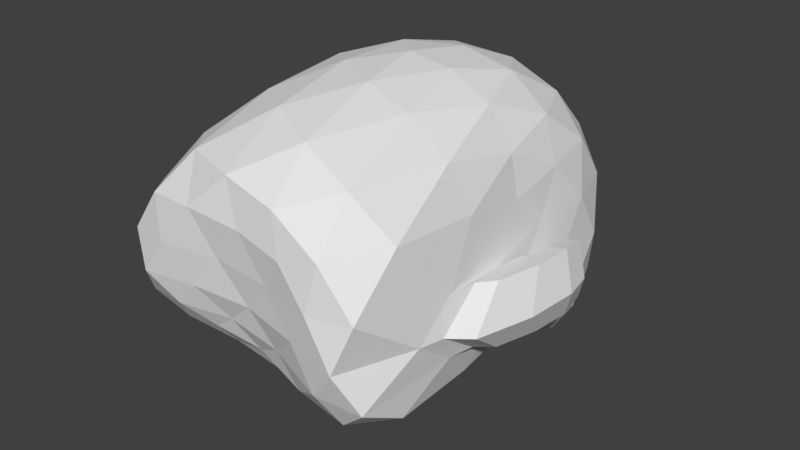 # Source: PunchKawiczka.blend  (saved by Blender 2.77.0; exported with 4.5.12 LTS)
import bpy
from mathutils import Matrix  # noqa: F401  (used for matrix-valued properties, if any)

bpy.ops.wm.read_factory_settings(use_empty=True)
scene = bpy.context.scene
scene.name = 'Scene'

# ---- collections
col_collection_1 = bpy.data.collections.new('Collection 1'); scene.collection.children.link(col_collection_1)

# ---- world
world_world = bpy.data.worlds.new('World'); scene.world = world_world
world_world.color = (0.05088, 0.05088, 0.05088)
world_world.use_sun_shadow = False
world_world.sun_shadow_jitter_overblur = 0.0
world_world.cycles.sampling_method = 'MANUAL'

# ---- meshes
me_icosphere_001 = bpy.data.meshes.new('Icosphere.001')
me_icosphere_001.from_pydata([(1.241e-16, -0.07741, -0.4411), (0.6898, -1.14, -0.2778), (-0.2766, -1.32, -0.109), (-0.8522, -0.1842, -0.2207), (-0.2764, 0.6126, -0.4983), (0.6267, 0.359, -0.4336), (0.2762, -1.442, 0.476), (-0.7236, -1.19, 0.4719), (-0.7191, 0.3832, 0.4459), (0.2716, 0.6861, 0.4472), (0.6436, -0.2648, 0.4346), (1.89e-18, -0.2645, 1.009), (-0.2329, -1.241, -0.213), (-0.1625, -0.9621, -0.3209), (-0.07761, -0.4218, -0.3548), (0.1978, -0.29, -0.401), (0.4034, -0.6148, -0.4118), (0.5769, -0.9461, -0.4043), (0.5318, -1.349, -0.2708), (0.2627, -1.341, -0.2177), (-0.02992, -1.284, -0.1546), (0.6486, 0.1542, -0.3666), (0.6355, -0.1581, -0.2395), (0.6693, -0.6699, -0.2852), (0.1979, 0.05666, -0.5538), (0.3971, 0.1893, -0.6195), (0.5471, 0.2942, -0.5726), (-0.7399, -0.1411, -0.3127), (-0.5256, -0.101, -0.3803), (-0.2511, -0.07297, -0.4147), (-0.484, -1.314, -0.1421), (-0.6882, -1.031, -0.191), (-0.8113, -0.5532, -0.2544), (-0.2328, 0.4946, -0.6847), (-0.1625, 0.3275, -0.7528), (-0.07761, 0.1314, -0.6382), (-0.8088, 0.08544, -0.3461), (-0.6858, 0.3118, -0.5048), (-0.484, 0.4861, -0.553), (-0.02964, 0.6296, -0.5427), (0.2596, 0.5897, -0.5526), (0.4954, 0.4957, -0.5117), (0.6984, -0.4669, 0.1937), (0.7184, -0.8536, -0.1022), (0.6827, 0.2768, -0.2289), (0.6808, 0.1255, 0.0123), (0.6559, -0.07169, 0.2413), (0.1548, -1.405, 0.2992), (-0.0004682, -1.369, 0.1173), (-0.1556, -1.336, -0.01646), (0.6802, -1.393, -0.1341), (0.5877, -1.48, 0.07103), (0.4358, -1.462, 0.2907), (-0.8544, -1.017, 0.2865), (-0.9125, -0.7385, 0.06126), (-0.8976, -0.4372, -0.1199), (-0.4362, -1.402, -0.008479), (-0.5879, -1.46, 0.1327), (-0.6872, -1.407, 0.3073), (-0.6855, 0.5359, 0.2492), (-0.5878, 0.626, -0.0183), (-0.436, 0.638, -0.2923), (-0.8965, -0.03905, -0.1457), (-0.9006, 0.1214, 0.009036), (-0.8383, 0.2834, 0.2465), (0.4142, 0.6966, 0.251), (0.5388, 0.6408, -0.007918), (0.6104, 0.5078, -0.27), (-0.1552, 0.721, -0.2822), (-2.261e-18, 0.7826, -0.01018), (0.1549, 0.7649, 0.2508), (0.6629, -0.64, 0.5048), (0.6571, -1.141, 0.5479), (0.4839, -1.427, 0.5311), (0.02941, -1.428, 0.5302), (-0.263, -1.443, 0.5547), (-0.532, -1.405, 0.5311), (-0.8003, -0.7426, 0.5101), (-0.8198, -0.2647, 0.5152), (-0.7945, 0.1198, 0.4948), (-0.5319, 0.5405, 0.5028), (-0.2629, 0.6522, 0.5258), (0.02964, 0.6968, 0.5023), (0.455, 0.5723, 0.5026), (0.6007, 0.3579, 0.5253), (0.6457, 0.05031, 0.4931), (0.07761, -0.6487, 0.982), (0.1625, -1.141, 0.8728), (0.2328, -1.416, 0.6857), (0.6027, -0.2647, 0.6542), (0.4669, -0.2646, 0.859), (0.2405, -0.2645, 0.9765), (-0.2032, -0.4935, 0.9797), (-0.4253, -0.7752, 0.8667), (-0.6095, -1.028, 0.6777), (-0.2032, -0.05827, 0.9738), (-0.4253, 0.1453, 0.8542), (-0.6091, 0.2984, 0.6591), (0.07753, 0.05944, 0.9724), (0.1618, 0.3604, 0.8522), (0.2306, 0.5723, 0.6578), (0.3408, 0.08924, 0.8986), (0.5527, 0.08798, 0.7253), (0.4207, 0.3873, 0.725), (-0.1382, 0.2795, 0.8967), (-0.05279, 0.5465, 0.724), (-0.3618, 0.4503, 0.7246), (-0.4472, -0.2645, 0.9029), (-0.6662, -0.04034, 0.7242), (-0.6668, -0.5165, 0.7314), (-0.1382, -0.9941, 0.914), (-0.3618, -1.293, 0.749), (-0.05283, -1.397, 0.7513), (0.3464, -0.6915, 0.9092), (0.4457, -1.19, 0.7467), (0.5658, -0.6908, 0.7372), (0.6787, 0.2646, 0.2714), (0.6746, 0.4324, -0.004355), (0.5981, 0.545, 0.2764), (-0.1382, 0.7622, 0.2764), (-0.309, 0.7416, -0.01439), (-0.4472, 0.6845, 0.2754), (-0.8908, -0.05245, 0.2657), (-0.9157, -0.2528, 0.03494), (-0.8933, -0.5037, 0.2726), (-0.4474, -1.462, 0.3346), (-0.3093, -1.413, 0.1362), (-0.1386, -1.406, 0.3291), (0.666, -1.419, 0.3059), (0.7224, -1.072, 0.05804), (0.7173, -0.85, 0.2277), (0.3007, 0.7462, -0.01121), (0.4247, 0.6423, -0.3062), (0.1381, 0.7129, -0.3109), (-0.7976, 0.4192, -0.01359), (-0.6698, 0.4846, -0.3155), (-0.8392, 0.2457, -0.2542), (-0.809, -1.267, 0.111), (-0.8534, -0.9299, -0.09192), (-0.6708, -1.357, -0.04185), (0.3087, -1.425, 0.09849), (0.1378, -1.346, -0.05809), (0.4471, -1.44, -0.1047), (0.6935, -0.2915, 0.04501), (0.6988, -0.446, -0.08293), (0.6592, -0.006015, -0.1411), (0.3497, 0.4184, -0.6665), (0.138, 0.2908, -0.7043), (0.05279, 0.4948, -0.7019), (-0.4472, 0.3291, -0.6876), (-0.3618, 0.1381, -0.6204), (-0.6363, 0.1245, -0.5139), (-0.637, -0.5409, -0.3219), (-0.3618, -0.4873, -0.3453), (-0.4472, -1.034, -0.2538), (0.5681, 0.04837, -0.4474), (0.569, -0.3657, -0.3335), (0.4066, -0.1029, -0.4336), (0.05269, -1.22, -0.2794), (0.1382, -0.8369, -0.4315), (0.3618, -1.179, -0.3581), (0.7212, -0.3284, 0.191), (0.7412, -0.7147, -0.1041), (0.7452, -0.935, 0.04983), (0.7401, -0.7113, 0.2255), (0.7163, -0.1545, 0.03639), (0.7216, -0.3053, -0.08644), (0.7434, -0.3087, 0.1904), (0.7673, -0.1665, 0.1902), (0.8115, -0.6288, -0.1187), (0.8404, -0.8243, 0.03142), (0.8073, -0.6249, 0.225), (0.7192, -0.1583, 0.03607), (0.746, -0.2862, -0.0949), (0.7627, -0.2376, 0.1902), (0.8698, -0.389, -0.1264), (0.9206, -0.5094, 0.02547), (0.8631, -0.3954, 0.2249), (0.7219, -0.1501, 0.03517), (0.7671, -0.211, -0.1042), (0.7682, 0.03807, 0.1132), (0.8846, -0.1688, -0.1333), (0.9425, -0.2165, 0.02322), (0.8771, -0.1839, 0.2249), (0.7216, -0.137, 0.03456), (0.7724, -0.1356, -0.1109), (0.7628, -0.01279, 0.1634), (0.8621, -0.01647, -0.1159), (0.9111, -0.05469, 0.02283), (0.8558, -0.02754, 0.1927), (0.7241, 0.009602, 0.02532), (0.7671, 0.006247, -0.1067), (0.8015, 0.03993, 0.02125), (0.8334, 0.03521, -0.07125), (0.8656, 0.01117, 0.02201), (0.8293, 0.02812, 0.132), (0.7428, 0.05245, 0.02196), (0.7711, 0.04807, -0.06981)], [], [(0, 15, 14), (1, 17, 23), (0, 14, 29), (0, 29, 35), (0, 35, 24), (1, 23, 43), (2, 20, 49), (3, 32, 55), (4, 38, 61), (5, 41, 67), (1, 43, 50), (2, 49, 56), (3, 55, 62), (4, 61, 68), (5, 67, 44), (6, 73, 88), (7, 76, 94), (8, 79, 97), (9, 82, 100), (10, 85, 89), (91, 98, 11), (90, 101, 91), (89, 102, 90), (91, 101, 98), (101, 99, 98), (90, 102, 101), (102, 103, 101), (101, 103, 99), (103, 100, 99), (89, 85, 102), (85, 84, 102), (102, 84, 103), (84, 83, 103), (103, 83, 100), (83, 9, 100), (98, 95, 11), (99, 104, 98), (100, 105, 99), (98, 104, 95), (104, 96, 95), (99, 105, 104), (105, 106, 104), (104, 106, 96), (106, 97, 96), (100, 82, 105), (82, 81, 105), (105, 81, 106), (81, 80, 106), (106, 80, 97), (80, 8, 97), (95, 92, 11), (96, 107, 95), (97, 108, 96), (95, 107, 92), (107, 93, 92), (96, 108, 107), (108, 109, 107), (107, 109, 93), (109, 94, 93), (97, 79, 108), (79, 78, 108), (108, 78, 109), (78, 77, 109), (109, 77, 94), (77, 7, 94), (92, 86, 11), (93, 110, 92), (94, 111, 93), (92, 110, 86), (110, 87, 86), (93, 111, 110), (111, 112, 110), (110, 112, 87), (112, 88, 87), (94, 76, 111), (76, 75, 111), (111, 75, 112), (75, 74, 112), (112, 74, 88), (74, 6, 88), (86, 91, 11), (87, 113, 86), (88, 114, 87), (86, 113, 91), (113, 90, 91), (87, 114, 113), (114, 115, 113), (113, 115, 90), (115, 89, 90), (88, 73, 114), (73, 72, 114), (114, 72, 115), (72, 71, 115), (115, 71, 89), (71, 10, 89), (46, 85, 10), (45, 116, 46), (44, 117, 45), (46, 116, 85), (116, 84, 85), (45, 117, 116), (117, 118, 116), (116, 118, 84), (118, 83, 84), (44, 67, 117), (67, 66, 117), (117, 66, 118), (66, 65, 118), (118, 65, 83), (65, 9, 83), (70, 82, 9), (69, 119, 70), (68, 120, 69), (70, 119, 82), (119, 81, 82), (69, 120, 119), (120, 121, 119), (119, 121, 81), (121, 80, 81), (68, 61, 120), (61, 60, 120), (120, 60, 121), (60, 59, 121), (121, 59, 80), (59, 8, 80), (64, 79, 8), (63, 122, 64), (62, 123, 63), (64, 122, 79), (122, 78, 79), (63, 123, 122), (123, 124, 122), (122, 124, 78), (124, 77, 78), (62, 55, 123), (55, 54, 123), (123, 54, 124), (54, 53, 124), (124, 53, 77), (53, 7, 77), (58, 76, 7), (57, 125, 58), (56, 126, 57), (58, 125, 76), (125, 75, 76), (57, 126, 125), (126, 127, 125), (125, 127, 75), (127, 74, 75), (56, 49, 126), (49, 48, 126), (126, 48, 127), (48, 47, 127), (127, 47, 74), (47, 6, 74), (52, 73, 6), (51, 128, 52), (50, 129, 51), (52, 128, 73), (128, 72, 73), (51, 129, 128), (129, 130, 128), (128, 130, 72), (130, 71, 72), (50, 43, 129), (144, 143, 165, 166), (129, 43, 162, 163), (43, 144, 166, 162), (130, 42, 71), (42, 10, 71), (65, 70, 9), (66, 131, 65), (67, 132, 66), (65, 131, 70), (131, 69, 70), (66, 132, 131), (132, 133, 131), (131, 133, 69), (133, 68, 69), (67, 41, 132), (41, 40, 132), (132, 40, 133), (40, 39, 133), (133, 39, 68), (39, 4, 68), (59, 64, 8), (60, 134, 59), (61, 135, 60), (59, 134, 64), (134, 63, 64), (60, 135, 134), (135, 136, 134), (134, 136, 63), (136, 62, 63), (61, 38, 135), (38, 37, 135), (135, 37, 136), (37, 36, 136), (136, 36, 62), (36, 3, 62), (53, 58, 7), (54, 137, 53), (55, 138, 54), (53, 137, 58), (137, 57, 58), (54, 138, 137), (138, 139, 137), (137, 139, 57), (139, 56, 57), (55, 32, 138), (32, 31, 138), (138, 31, 139), (31, 30, 139), (139, 30, 56), (30, 2, 56), (47, 52, 6), (48, 140, 47), (49, 141, 48), (47, 140, 52), (140, 51, 52), (48, 141, 140), (141, 142, 140), (140, 142, 51), (142, 50, 51), (49, 20, 141), (20, 19, 141), (141, 19, 142), (19, 18, 142), (142, 18, 50), (18, 1, 50), (42, 46, 10), (143, 42, 161, 165), (42, 130, 164, 161), (42, 143, 46), (143, 45, 46), (130, 129, 163, 164), (144, 145, 143), (143, 145, 45), (145, 44, 45), (43, 23, 144), (23, 22, 144), (144, 22, 145), (22, 21, 145), (145, 21, 44), (21, 5, 44), (26, 41, 5), (25, 146, 26), (24, 147, 25), (26, 146, 41), (146, 40, 41), (25, 147, 146), (147, 148, 146), (146, 148, 40), (148, 39, 40), (24, 35, 147), (35, 34, 147), (147, 34, 148), (34, 33, 148), (148, 33, 39), (33, 4, 39), (33, 38, 4), (34, 149, 33), (35, 150, 34), (33, 149, 38), (149, 37, 38), (34, 150, 149), (150, 151, 149), (149, 151, 37), (151, 36, 37), (35, 29, 150), (29, 28, 150), (150, 28, 151), (28, 27, 151), (151, 27, 36), (27, 3, 36), (27, 32, 3), (28, 152, 27), (29, 153, 28), (27, 152, 32), (152, 31, 32), (28, 153, 152), (153, 154, 152), (152, 154, 31), (154, 30, 31), (29, 14, 153), (14, 13, 153), (153, 13, 154), (13, 12, 154), (154, 12, 30), (12, 2, 30), (21, 26, 5), (22, 155, 21), (23, 156, 22), (21, 155, 26), (155, 25, 26), (22, 156, 155), (156, 157, 155), (155, 157, 25), (157, 24, 25), (23, 17, 156), (17, 16, 156), (156, 16, 157), (16, 15, 157), (157, 15, 24), (15, 0, 24), (12, 20, 2), (13, 158, 12), (14, 159, 13), (12, 158, 20), (158, 19, 20), (13, 159, 158), (159, 160, 158), (158, 160, 19), (160, 18, 19), (14, 15, 159), (15, 16, 159), (159, 16, 160), (16, 17, 160), (160, 17, 18), (17, 1, 18), (165, 161, 167, 172), (166, 165, 172, 173), (164, 163, 170, 171), (161, 164, 171, 167), (162, 166, 173, 169), (163, 162, 169, 170), (167, 171, 177, 174), (169, 173, 179, 175), (170, 169, 175, 176), (172, 167, 174, 178), (173, 172, 178, 179), (171, 170, 176, 177), (178, 174, 168, 184), (179, 178, 184, 185), (177, 176, 182, 183), (174, 177, 183, 168), (175, 179, 185, 181), (176, 175, 181, 182), (168, 183, 189, 186), (181, 185, 191, 187), (182, 181, 187, 188), (184, 168, 186, 190), (185, 184, 190, 191), (183, 182, 188, 189), (188, 187, 193, 194), (190, 186, 180, 196), (191, 190, 196, 197), (189, 188, 194, 195), (186, 189, 195, 180), (187, 191, 197, 193), (193, 192, 194), (194, 192, 195), (192, 180, 195), (192, 196, 180), (193, 197, 192), (192, 197, 196)])
me_icosphere_001.use_remesh_preserve_volume = False
me_icosphere_001.use_remesh_preserve_attributes = False
me_icosphere_001.use_mirror_vertex_groups = False
me_icosphere_001.update()

# ---- objects
ob_glove = bpy.data.objects.new('Glove', me_icosphere_001)

# ---- transforms, parenting, visibility, modifiers, constraints
ob_glove.location = (0.0, 0.0, 0.0)
ob_glove.lineart.crease_threshold = 0.0

# ---- collection membership
col_collection_1.objects.link(ob_glove)

# ---- scene / render settings (as saved in the file)
scene.frame_start = 1; scene.frame_end = 250; scene.frame_set(1)
scene.render.engine = 'BLENDER_EEVEE_NEXT'
scene.render.resolution_percentage = 50
scene.render.dither_intensity = 0.0
scene.cycles.use_denoising = False
scene.cycles.samples = 128
scene.cycles.sampling_pattern = 'TABULATED_SOBOL'
scene.cycles.light_sampling_threshold = 0.0
scene.cycles.use_adaptive_sampling = False
scene.cycles.use_light_tree = False
scene.cycles.blur_glossy = 0.0
scene.cycles.sample_clamp_indirect = 0.0
scene.view_settings.view_transform = 'Standard'
bpy.context.view_layer.update()

# ---- added for rendering (the .blend has no active camera and no usable light): camera, sun
cam_auto = bpy.data.cameras.new('AutoCamera')
cam_auto.lens = 50.0
cam_auto.sensor_width = 36.0
cam_auto.clip_end = 1000.0
ob_auto_camera = bpy.data.objects.new('AutoCamera', cam_auto)
scene.collection.objects.link(ob_auto_camera)
ob_auto_camera.location = (3.17495, -4.14279, 2.65711)
ob_auto_camera.rotation_euler = (1.09748, -7.21219e-08, 0.694738)
scene.camera = ob_auto_camera
light_auto_sun = bpy.data.lights.new('AutoSun', 'SUN')
light_auto_sun.energy = 3.0
light_auto_sun.angle = 0.0523599
ob_auto_sun = bpy.data.objects.new('AutoSun', light_auto_sun)
scene.collection.objects.link(ob_auto_sun)
ob_auto_sun.rotation_euler = (0.872665, 0.174533, 0.523599)
bpy.context.view_layer.update()
